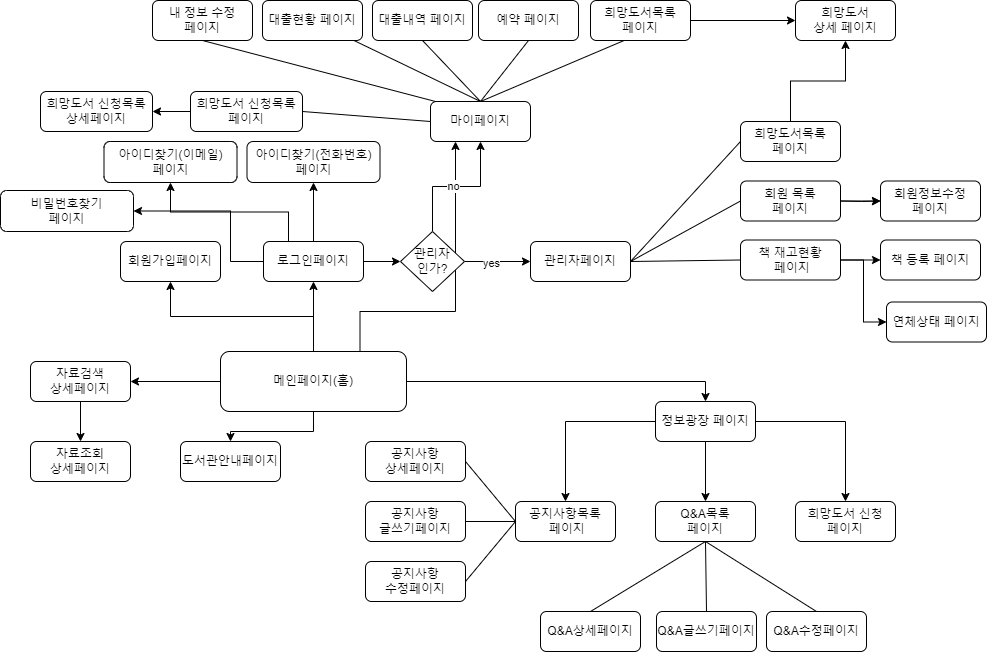

The diagram above was exported from draw.io. Its source (the exported page's mxGraphModel, read from the mxfile embedded in the PNG):
<mxGraphModel dx="1034" dy="1859" grid="1" gridSize="10" guides="1" tooltips="1" connect="1" arrows="1" fold="1" page="1" pageScale="1" pageWidth="827" pageHeight="1169" math="0" shadow="0">
  <root>
    <mxCell id="0" />
    <mxCell id="1" parent="0" />
    <mxCell id="Unt0BpAqnxLBG9hi-jSZ-130" style="edgeStyle=orthogonalEdgeStyle;rounded=0;orthogonalLoop=1;jettySize=auto;html=1;entryX=0.5;entryY=1;entryDx=0;entryDy=0;" parent="1" source="Unt0BpAqnxLBG9hi-jSZ-1" target="Unt0BpAqnxLBG9hi-jSZ-3" edge="1">
      <mxGeometry relative="1" as="geometry" />
    </mxCell>
    <mxCell id="Unt0BpAqnxLBG9hi-jSZ-131" style="edgeStyle=orthogonalEdgeStyle;rounded=0;orthogonalLoop=1;jettySize=auto;html=1;entryX=0.5;entryY=1;entryDx=0;entryDy=0;" parent="1" source="Unt0BpAqnxLBG9hi-jSZ-1" target="Unt0BpAqnxLBG9hi-jSZ-4" edge="1">
      <mxGeometry relative="1" as="geometry" />
    </mxCell>
    <mxCell id="Unt0BpAqnxLBG9hi-jSZ-136" style="edgeStyle=orthogonalEdgeStyle;rounded=0;orthogonalLoop=1;jettySize=auto;html=1;entryX=1;entryY=0.5;entryDx=0;entryDy=0;" parent="1" source="Unt0BpAqnxLBG9hi-jSZ-1" target="Unt0BpAqnxLBG9hi-jSZ-25" edge="1">
      <mxGeometry relative="1" as="geometry" />
    </mxCell>
    <mxCell id="Unt0BpAqnxLBG9hi-jSZ-138" style="edgeStyle=orthogonalEdgeStyle;rounded=0;orthogonalLoop=1;jettySize=auto;html=1;entryX=0.5;entryY=0;entryDx=0;entryDy=0;" parent="1" source="Unt0BpAqnxLBG9hi-jSZ-1" target="Unt0BpAqnxLBG9hi-jSZ-43" edge="1">
      <mxGeometry relative="1" as="geometry" />
    </mxCell>
    <mxCell id="Unt0BpAqnxLBG9hi-jSZ-139" style="edgeStyle=orthogonalEdgeStyle;rounded=0;orthogonalLoop=1;jettySize=auto;html=1;entryX=0.5;entryY=0;entryDx=0;entryDy=0;exitX=1;exitY=0.5;exitDx=0;exitDy=0;" parent="1" source="Unt0BpAqnxLBG9hi-jSZ-1" target="Unt0BpAqnxLBG9hi-jSZ-44" edge="1">
      <mxGeometry relative="1" as="geometry">
        <mxPoint x="390" y="-760" as="sourcePoint" />
      </mxGeometry>
    </mxCell>
    <mxCell id="FfFUScTDarVgMfqGQcvW-7" style="edgeStyle=orthogonalEdgeStyle;rounded=0;orthogonalLoop=1;jettySize=auto;html=1;exitX=0.75;exitY=0;exitDx=0;exitDy=0;entryX=0.25;entryY=1;entryDx=0;entryDy=0;" parent="1" source="Unt0BpAqnxLBG9hi-jSZ-1" target="Unt0BpAqnxLBG9hi-jSZ-70" edge="1">
      <mxGeometry relative="1" as="geometry">
        <Array as="points">
          <mxPoint x="380" y="-750" />
          <mxPoint x="475" y="-750" />
        </Array>
      </mxGeometry>
    </mxCell>
    <mxCell id="Unt0BpAqnxLBG9hi-jSZ-1" value="메인페이지(홈)" style="rounded=1;whiteSpace=wrap;html=1;" parent="1" vertex="1">
      <mxGeometry x="240" y="-710" width="186" height="60" as="geometry" />
    </mxCell>
    <mxCell id="Unt0BpAqnxLBG9hi-jSZ-132" style="edgeStyle=orthogonalEdgeStyle;rounded=0;orthogonalLoop=1;jettySize=auto;html=1;entryX=0.5;entryY=1;entryDx=0;entryDy=0;" parent="1" source="Unt0BpAqnxLBG9hi-jSZ-3" target="Unt0BpAqnxLBG9hi-jSZ-75" edge="1">
      <mxGeometry relative="1" as="geometry" />
    </mxCell>
    <mxCell id="Unt0BpAqnxLBG9hi-jSZ-155" style="edgeStyle=orthogonalEdgeStyle;rounded=0;orthogonalLoop=1;jettySize=auto;html=1;entryX=0;entryY=0.5;entryDx=0;entryDy=0;" parent="1" source="Unt0BpAqnxLBG9hi-jSZ-3" target="Unt0BpAqnxLBG9hi-jSZ-153" edge="1">
      <mxGeometry relative="1" as="geometry" />
    </mxCell>
    <mxCell id="FfFUScTDarVgMfqGQcvW-4" style="edgeStyle=orthogonalEdgeStyle;rounded=0;orthogonalLoop=1;jettySize=auto;html=1;exitX=0.25;exitY=0;exitDx=0;exitDy=0;entryX=0.5;entryY=1;entryDx=0;entryDy=0;" parent="1" source="Unt0BpAqnxLBG9hi-jSZ-3" target="FfFUScTDarVgMfqGQcvW-3" edge="1">
      <mxGeometry relative="1" as="geometry" />
    </mxCell>
    <mxCell id="FfFUScTDarVgMfqGQcvW-6" style="edgeStyle=orthogonalEdgeStyle;rounded=0;orthogonalLoop=1;jettySize=auto;html=1;exitX=0;exitY=0.5;exitDx=0;exitDy=0;entryX=1;entryY=0.5;entryDx=0;entryDy=0;" parent="1" source="Unt0BpAqnxLBG9hi-jSZ-3" target="FfFUScTDarVgMfqGQcvW-5" edge="1">
      <mxGeometry relative="1" as="geometry">
        <Array as="points">
          <mxPoint x="250" y="-800" />
          <mxPoint x="250" y="-851" />
        </Array>
      </mxGeometry>
    </mxCell>
    <mxCell id="Unt0BpAqnxLBG9hi-jSZ-3" value="로그인페이지" style="rounded=1;whiteSpace=wrap;html=1;" parent="1" vertex="1">
      <mxGeometry x="283" y="-820" width="100" height="40" as="geometry" />
    </mxCell>
    <mxCell id="Unt0BpAqnxLBG9hi-jSZ-4" value="회원가입페이지" style="rounded=1;whiteSpace=wrap;html=1;" parent="1" vertex="1">
      <mxGeometry x="140" y="-820" width="100" height="40" as="geometry" />
    </mxCell>
    <mxCell id="RYUEjLc38tzBG5ukOGD8-2" style="edgeStyle=orthogonalEdgeStyle;rounded=0;orthogonalLoop=1;jettySize=auto;html=1;entryX=0.5;entryY=0;entryDx=0;entryDy=0;" parent="1" source="Unt0BpAqnxLBG9hi-jSZ-25" target="RYUEjLc38tzBG5ukOGD8-1" edge="1">
      <mxGeometry relative="1" as="geometry" />
    </mxCell>
    <mxCell id="Unt0BpAqnxLBG9hi-jSZ-25" value="자료검색&lt;br&gt;상세페이지" style="rounded=1;whiteSpace=wrap;html=1;" parent="1" vertex="1">
      <mxGeometry x="50" y="-700" width="100" height="40" as="geometry" />
    </mxCell>
    <mxCell id="Unt0BpAqnxLBG9hi-jSZ-42" value="Q&amp;amp;A목록&lt;br&gt;페이지" style="rounded=1;whiteSpace=wrap;html=1;" parent="1" vertex="1">
      <mxGeometry x="675" y="-560" width="100" height="40" as="geometry" />
    </mxCell>
    <mxCell id="Unt0BpAqnxLBG9hi-jSZ-43" value="도서관안내페이지" style="rounded=1;whiteSpace=wrap;html=1;" parent="1" vertex="1">
      <mxGeometry x="200" y="-620" width="100" height="40" as="geometry" />
    </mxCell>
    <mxCell id="Unt0BpAqnxLBG9hi-jSZ-141" value="" style="edgeStyle=orthogonalEdgeStyle;rounded=0;orthogonalLoop=1;jettySize=auto;html=1;" parent="1" source="Unt0BpAqnxLBG9hi-jSZ-44" target="Unt0BpAqnxLBG9hi-jSZ-42" edge="1">
      <mxGeometry relative="1" as="geometry" />
    </mxCell>
    <mxCell id="Unt0BpAqnxLBG9hi-jSZ-142" style="edgeStyle=orthogonalEdgeStyle;rounded=0;orthogonalLoop=1;jettySize=auto;html=1;entryX=0.5;entryY=0;entryDx=0;entryDy=0;" parent="1" source="Unt0BpAqnxLBG9hi-jSZ-44" target="Unt0BpAqnxLBG9hi-jSZ-126" edge="1">
      <mxGeometry relative="1" as="geometry" />
    </mxCell>
    <mxCell id="Unt0BpAqnxLBG9hi-jSZ-143" style="edgeStyle=orthogonalEdgeStyle;rounded=0;orthogonalLoop=1;jettySize=auto;html=1;entryX=0.5;entryY=0;entryDx=0;entryDy=0;" parent="1" source="Unt0BpAqnxLBG9hi-jSZ-44" target="Unt0BpAqnxLBG9hi-jSZ-127" edge="1">
      <mxGeometry relative="1" as="geometry" />
    </mxCell>
    <mxCell id="Unt0BpAqnxLBG9hi-jSZ-44" value="정보광장 페이지" style="rounded=1;whiteSpace=wrap;html=1;" parent="1" vertex="1">
      <mxGeometry x="675" y="-660" width="100" height="40" as="geometry" />
    </mxCell>
    <mxCell id="Unt0BpAqnxLBG9hi-jSZ-70" value="마이페이지" style="rounded=1;whiteSpace=wrap;html=1;" parent="1" vertex="1">
      <mxGeometry x="450" y="-960" width="100" height="40" as="geometry" />
    </mxCell>
    <mxCell id="Unt0BpAqnxLBG9hi-jSZ-75" value="아이디찾기(전화번호) 페이지" style="rounded=1;whiteSpace=wrap;html=1;" parent="1" vertex="1">
      <mxGeometry x="266.5" y="-920" width="133" height="41" as="geometry" />
    </mxCell>
    <mxCell id="Unt0BpAqnxLBG9hi-jSZ-85" value="관리자페이지" style="rounded=1;whiteSpace=wrap;html=1;" parent="1" vertex="1">
      <mxGeometry x="550" y="-820" width="100" height="40" as="geometry" />
    </mxCell>
    <mxCell id="Unt0BpAqnxLBG9hi-jSZ-119" value="대출내역 페이지" style="rounded=1;whiteSpace=wrap;html=1;" parent="1" vertex="1">
      <mxGeometry x="392" y="-1061" width="100" height="40" as="geometry" />
    </mxCell>
    <mxCell id="Unt0BpAqnxLBG9hi-jSZ-121" value="예약 페이지" style="rounded=1;whiteSpace=wrap;html=1;" parent="1" vertex="1">
      <mxGeometry x="498" y="-1061" width="100" height="40" as="geometry" />
    </mxCell>
    <mxCell id="Unt0BpAqnxLBG9hi-jSZ-123" value="대출현황 페이지" style="rounded=1;whiteSpace=wrap;html=1;" parent="1" vertex="1">
      <mxGeometry x="282" y="-1061" width="100" height="40" as="geometry" />
    </mxCell>
    <mxCell id="RYUEjLc38tzBG5ukOGD8-28" value="" style="edgeStyle=orthogonalEdgeStyle;rounded=0;orthogonalLoop=1;jettySize=auto;html=1;" parent="1" source="Unt0BpAqnxLBG9hi-jSZ-124" target="RYUEjLc38tzBG5ukOGD8-27" edge="1">
      <mxGeometry relative="1" as="geometry" />
    </mxCell>
    <mxCell id="Unt0BpAqnxLBG9hi-jSZ-124" value="회원 목록&lt;br&gt;페이지" style="rounded=1;whiteSpace=wrap;html=1;" parent="1" vertex="1">
      <mxGeometry x="760" y="-880.5" width="100" height="40" as="geometry" />
    </mxCell>
    <mxCell id="Unt0BpAqnxLBG9hi-jSZ-149" value="" style="edgeStyle=orthogonalEdgeStyle;rounded=0;orthogonalLoop=1;jettySize=auto;html=1;" parent="1" source="Unt0BpAqnxLBG9hi-jSZ-125" target="Unt0BpAqnxLBG9hi-jSZ-135" edge="1">
      <mxGeometry relative="1" as="geometry" />
    </mxCell>
    <mxCell id="FfFUScTDarVgMfqGQcvW-2" style="edgeStyle=orthogonalEdgeStyle;rounded=0;orthogonalLoop=1;jettySize=auto;html=1;exitX=1;exitY=0.5;exitDx=0;exitDy=0;entryX=0;entryY=0.5;entryDx=0;entryDy=0;" parent="1" source="Unt0BpAqnxLBG9hi-jSZ-125" target="FfFUScTDarVgMfqGQcvW-1" edge="1">
      <mxGeometry relative="1" as="geometry" />
    </mxCell>
    <mxCell id="Unt0BpAqnxLBG9hi-jSZ-125" value="책 재고현황&lt;br&gt;&amp;nbsp;페이지" style="rounded=1;whiteSpace=wrap;html=1;" parent="1" vertex="1">
      <mxGeometry x="760" y="-821.5" width="100" height="40" as="geometry" />
    </mxCell>
    <mxCell id="Unt0BpAqnxLBG9hi-jSZ-126" value="공지사항목록&lt;br&gt;&amp;nbsp;페이지" style="rounded=1;whiteSpace=wrap;html=1;" parent="1" vertex="1">
      <mxGeometry x="535" y="-560" width="100" height="40" as="geometry" />
    </mxCell>
    <mxCell id="Unt0BpAqnxLBG9hi-jSZ-127" value="희망도서 신청&lt;br&gt;페이지" style="rounded=1;whiteSpace=wrap;html=1;" parent="1" vertex="1">
      <mxGeometry x="815" y="-560" width="100" height="40" as="geometry" />
    </mxCell>
    <mxCell id="Unt0BpAqnxLBG9hi-jSZ-135" value="책 등록 페이지" style="rounded=1;whiteSpace=wrap;html=1;" parent="1" vertex="1">
      <mxGeometry x="900" y="-821.5" width="100" height="40" as="geometry" />
    </mxCell>
    <mxCell id="Unt0BpAqnxLBG9hi-jSZ-146" value="" style="endArrow=none;html=1;rounded=0;entryX=1;entryY=0.5;entryDx=0;entryDy=0;exitX=0;exitY=0.5;exitDx=0;exitDy=0;" parent="1" source="Unt0BpAqnxLBG9hi-jSZ-124" target="Unt0BpAqnxLBG9hi-jSZ-85" edge="1">
      <mxGeometry width="50" height="50" relative="1" as="geometry">
        <mxPoint x="530" y="-850" as="sourcePoint" />
        <mxPoint x="700" y="-970" as="targetPoint" />
      </mxGeometry>
    </mxCell>
    <mxCell id="Unt0BpAqnxLBG9hi-jSZ-147" value="" style="endArrow=none;html=1;rounded=0;entryX=1;entryY=0.5;entryDx=0;entryDy=0;exitX=0;exitY=0.5;exitDx=0;exitDy=0;" parent="1" source="Unt0BpAqnxLBG9hi-jSZ-125" target="Unt0BpAqnxLBG9hi-jSZ-85" edge="1">
      <mxGeometry width="50" height="50" relative="1" as="geometry">
        <mxPoint x="530" y="-850" as="sourcePoint" />
        <mxPoint x="700" y="-970" as="targetPoint" />
      </mxGeometry>
    </mxCell>
    <mxCell id="Unt0BpAqnxLBG9hi-jSZ-150" value="" style="endArrow=none;html=1;rounded=0;entryX=0.5;entryY=0;entryDx=0;entryDy=0;" parent="1" source="Unt0BpAqnxLBG9hi-jSZ-123" target="Unt0BpAqnxLBG9hi-jSZ-70" edge="1">
      <mxGeometry width="50" height="50" relative="1" as="geometry">
        <mxPoint x="465" y="-679" as="sourcePoint" />
        <mxPoint x="515" y="-729" as="targetPoint" />
      </mxGeometry>
    </mxCell>
    <mxCell id="Unt0BpAqnxLBG9hi-jSZ-151" value="" style="endArrow=none;html=1;rounded=0;entryX=0.5;entryY=0;entryDx=0;entryDy=0;exitX=0.5;exitY=1;exitDx=0;exitDy=0;" parent="1" source="Unt0BpAqnxLBG9hi-jSZ-119" target="Unt0BpAqnxLBG9hi-jSZ-70" edge="1">
      <mxGeometry width="50" height="50" relative="1" as="geometry">
        <mxPoint x="477" y="-969" as="sourcePoint" />
        <mxPoint x="515" y="-908" as="targetPoint" />
      </mxGeometry>
    </mxCell>
    <mxCell id="Unt0BpAqnxLBG9hi-jSZ-152" value="" style="endArrow=none;html=1;rounded=0;entryX=0.5;entryY=0;entryDx=0;entryDy=0;exitX=0.5;exitY=1;exitDx=0;exitDy=0;" parent="1" source="Unt0BpAqnxLBG9hi-jSZ-121" target="Unt0BpAqnxLBG9hi-jSZ-70" edge="1">
      <mxGeometry width="50" height="50" relative="1" as="geometry">
        <mxPoint x="487" y="-959" as="sourcePoint" />
        <mxPoint x="525" y="-898" as="targetPoint" />
      </mxGeometry>
    </mxCell>
    <mxCell id="Unt0BpAqnxLBG9hi-jSZ-156" style="edgeStyle=orthogonalEdgeStyle;rounded=0;orthogonalLoop=1;jettySize=auto;html=1;entryX=0.5;entryY=1;entryDx=0;entryDy=0;" parent="1" source="Unt0BpAqnxLBG9hi-jSZ-153" target="Unt0BpAqnxLBG9hi-jSZ-70" edge="1">
      <mxGeometry relative="1" as="geometry" />
    </mxCell>
    <mxCell id="Unt0BpAqnxLBG9hi-jSZ-158" value="no" style="edgeLabel;html=1;align=center;verticalAlign=middle;resizable=0;points=[];" parent="Unt0BpAqnxLBG9hi-jSZ-156" vertex="1" connectable="0">
      <mxGeometry x="-0.0615" y="1" relative="1" as="geometry">
        <mxPoint as="offset" />
      </mxGeometry>
    </mxCell>
    <mxCell id="Unt0BpAqnxLBG9hi-jSZ-157" style="edgeStyle=orthogonalEdgeStyle;rounded=0;orthogonalLoop=1;jettySize=auto;html=1;entryX=0;entryY=0.5;entryDx=0;entryDy=0;exitX=1;exitY=0.5;exitDx=0;exitDy=0;" parent="1" source="Unt0BpAqnxLBG9hi-jSZ-153" target="Unt0BpAqnxLBG9hi-jSZ-85" edge="1">
      <mxGeometry relative="1" as="geometry" />
    </mxCell>
    <mxCell id="Unt0BpAqnxLBG9hi-jSZ-159" value="yes" style="edgeLabel;html=1;align=center;verticalAlign=middle;resizable=0;points=[];" parent="Unt0BpAqnxLBG9hi-jSZ-157" vertex="1" connectable="0">
      <mxGeometry x="-0.1981" y="-1" relative="1" as="geometry">
        <mxPoint as="offset" />
      </mxGeometry>
    </mxCell>
    <mxCell id="Unt0BpAqnxLBG9hi-jSZ-153" value="관리자&lt;br&gt;인가?" style="rhombus;whiteSpace=wrap;html=1;" parent="1" vertex="1">
      <mxGeometry x="420" y="-830" width="64" height="60" as="geometry" />
    </mxCell>
    <mxCell id="RYUEjLc38tzBG5ukOGD8-1" value="자료조회&lt;br&gt;상세페이지" style="rounded=1;whiteSpace=wrap;html=1;" parent="1" vertex="1">
      <mxGeometry x="50" y="-620" width="100" height="40" as="geometry" />
    </mxCell>
    <mxCell id="RYUEjLc38tzBG5ukOGD8-3" value="Q&amp;amp;A상세페이지" style="rounded=1;whiteSpace=wrap;html=1;" parent="1" vertex="1">
      <mxGeometry x="560" y="-450" width="100" height="40" as="geometry" />
    </mxCell>
    <mxCell id="RYUEjLc38tzBG5ukOGD8-5" value="Q&amp;amp;A글쓰기페이지" style="rounded=1;whiteSpace=wrap;html=1;" parent="1" vertex="1">
      <mxGeometry x="676" y="-450" width="100" height="40" as="geometry" />
    </mxCell>
    <mxCell id="RYUEjLc38tzBG5ukOGD8-6" value="Q&amp;amp;A수정페이지" style="rounded=1;whiteSpace=wrap;html=1;" parent="1" vertex="1">
      <mxGeometry x="786" y="-450" width="100" height="40" as="geometry" />
    </mxCell>
    <mxCell id="RYUEjLc38tzBG5ukOGD8-8" value="" style="endArrow=none;html=1;rounded=0;entryX=0.5;entryY=1;entryDx=0;entryDy=0;exitX=0.5;exitY=0;exitDx=0;exitDy=0;" parent="1" source="RYUEjLc38tzBG5ukOGD8-3" target="Unt0BpAqnxLBG9hi-jSZ-42" edge="1">
      <mxGeometry width="50" height="50" relative="1" as="geometry">
        <mxPoint x="655" y="-460" as="sourcePoint" />
        <mxPoint x="705" y="-510" as="targetPoint" />
      </mxGeometry>
    </mxCell>
    <mxCell id="RYUEjLc38tzBG5ukOGD8-9" value="" style="endArrow=none;html=1;rounded=0;exitX=0.5;exitY=0;exitDx=0;exitDy=0;entryX=0.5;entryY=1;entryDx=0;entryDy=0;" parent="1" source="RYUEjLc38tzBG5ukOGD8-5" target="Unt0BpAqnxLBG9hi-jSZ-42" edge="1">
      <mxGeometry width="50" height="50" relative="1" as="geometry">
        <mxPoint x="620" y="-440" as="sourcePoint" />
        <mxPoint x="735" y="-510" as="targetPoint" />
      </mxGeometry>
    </mxCell>
    <mxCell id="RYUEjLc38tzBG5ukOGD8-10" value="" style="endArrow=none;html=1;rounded=0;entryX=0.5;entryY=1;entryDx=0;entryDy=0;exitX=0.5;exitY=0;exitDx=0;exitDy=0;" parent="1" source="RYUEjLc38tzBG5ukOGD8-6" target="Unt0BpAqnxLBG9hi-jSZ-42" edge="1">
      <mxGeometry width="50" height="50" relative="1" as="geometry">
        <mxPoint x="630" y="-430" as="sourcePoint" />
        <mxPoint x="745" y="-500" as="targetPoint" />
      </mxGeometry>
    </mxCell>
    <mxCell id="RYUEjLc38tzBG5ukOGD8-11" value="공지사항&lt;br&gt;상세페이지" style="rounded=1;whiteSpace=wrap;html=1;" parent="1" vertex="1">
      <mxGeometry x="385" y="-620" width="100" height="40" as="geometry" />
    </mxCell>
    <mxCell id="RYUEjLc38tzBG5ukOGD8-12" value="공지사항&lt;br&gt;글쓰기페이지" style="rounded=1;whiteSpace=wrap;html=1;" parent="1" vertex="1">
      <mxGeometry x="385" y="-560" width="100" height="40" as="geometry" />
    </mxCell>
    <mxCell id="RYUEjLc38tzBG5ukOGD8-13" value="공지사항&lt;br&gt;수정페이지" style="rounded=1;whiteSpace=wrap;html=1;" parent="1" vertex="1">
      <mxGeometry x="385" y="-500" width="100" height="40" as="geometry" />
    </mxCell>
    <mxCell id="RYUEjLc38tzBG5ukOGD8-14" value="" style="endArrow=none;html=1;rounded=0;entryX=0;entryY=0.5;entryDx=0;entryDy=0;exitX=1;exitY=0.5;exitDx=0;exitDy=0;" parent="1" source="RYUEjLc38tzBG5ukOGD8-11" target="Unt0BpAqnxLBG9hi-jSZ-126" edge="1">
      <mxGeometry width="50" height="50" relative="1" as="geometry">
        <mxPoint x="620" y="-440" as="sourcePoint" />
        <mxPoint x="735" y="-510" as="targetPoint" />
      </mxGeometry>
    </mxCell>
    <mxCell id="RYUEjLc38tzBG5ukOGD8-15" value="" style="endArrow=none;html=1;rounded=0;entryX=0;entryY=0.5;entryDx=0;entryDy=0;" parent="1" source="RYUEjLc38tzBG5ukOGD8-12" target="Unt0BpAqnxLBG9hi-jSZ-126" edge="1">
      <mxGeometry width="50" height="50" relative="1" as="geometry">
        <mxPoint x="630" y="-430" as="sourcePoint" />
        <mxPoint x="745" y="-500" as="targetPoint" />
      </mxGeometry>
    </mxCell>
    <mxCell id="RYUEjLc38tzBG5ukOGD8-16" value="" style="endArrow=none;html=1;rounded=0;entryX=0;entryY=0.5;entryDx=0;entryDy=0;exitX=1;exitY=0.5;exitDx=0;exitDy=0;" parent="1" source="RYUEjLc38tzBG5ukOGD8-13" target="Unt0BpAqnxLBG9hi-jSZ-126" edge="1">
      <mxGeometry width="50" height="50" relative="1" as="geometry">
        <mxPoint x="640" y="-420" as="sourcePoint" />
        <mxPoint x="755" y="-490" as="targetPoint" />
      </mxGeometry>
    </mxCell>
    <mxCell id="FfFUScTDarVgMfqGQcvW-12" style="edgeStyle=orthogonalEdgeStyle;rounded=0;orthogonalLoop=1;jettySize=auto;html=1;exitX=0.5;exitY=0;exitDx=0;exitDy=0;entryX=0.5;entryY=1;entryDx=0;entryDy=0;" parent="1" source="RYUEjLc38tzBG5ukOGD8-17" target="FfFUScTDarVgMfqGQcvW-10" edge="1">
      <mxGeometry relative="1" as="geometry" />
    </mxCell>
    <mxCell id="RYUEjLc38tzBG5ukOGD8-17" value="희망도서목록&lt;br&gt;페이지" style="rounded=1;whiteSpace=wrap;html=1;" parent="1" vertex="1">
      <mxGeometry x="760" y="-940" width="100" height="40" as="geometry" />
    </mxCell>
    <mxCell id="RYUEjLc38tzBG5ukOGD8-18" value="" style="endArrow=none;html=1;rounded=0;entryX=1;entryY=0.5;entryDx=0;entryDy=0;exitX=0;exitY=0.5;exitDx=0;exitDy=0;" parent="1" source="RYUEjLc38tzBG5ukOGD8-17" target="Unt0BpAqnxLBG9hi-jSZ-85" edge="1">
      <mxGeometry width="50" height="50" relative="1" as="geometry">
        <mxPoint x="520" y="-770" as="sourcePoint" />
        <mxPoint x="570" y="-820" as="targetPoint" />
      </mxGeometry>
    </mxCell>
    <mxCell id="RYUEjLc38tzBG5ukOGD8-19" value="내 정보 수정&lt;br&gt;페이지" style="rounded=1;whiteSpace=wrap;html=1;" parent="1" vertex="1">
      <mxGeometry x="172" y="-1061" width="100" height="40" as="geometry" />
    </mxCell>
    <mxCell id="RYUEjLc38tzBG5ukOGD8-20" value="" style="endArrow=none;html=1;rounded=0;exitX=0.5;exitY=1;exitDx=0;exitDy=0;" parent="1" source="RYUEjLc38tzBG5ukOGD8-19" edge="1">
      <mxGeometry width="50" height="50" relative="1" as="geometry">
        <mxPoint x="520" y="-770" as="sourcePoint" />
        <mxPoint x="455" y="-960" as="targetPoint" />
      </mxGeometry>
    </mxCell>
    <mxCell id="RYUEjLc38tzBG5ukOGD8-25" style="edgeStyle=orthogonalEdgeStyle;rounded=0;orthogonalLoop=1;jettySize=auto;html=1;" parent="1" source="RYUEjLc38tzBG5ukOGD8-22" target="RYUEjLc38tzBG5ukOGD8-24" edge="1">
      <mxGeometry relative="1" as="geometry" />
    </mxCell>
    <mxCell id="RYUEjLc38tzBG5ukOGD8-22" value="희망도서 신청목록&lt;br&gt;페이지" style="rounded=1;whiteSpace=wrap;html=1;" parent="1" vertex="1">
      <mxGeometry x="210" y="-970" width="112" height="40" as="geometry" />
    </mxCell>
    <mxCell id="RYUEjLc38tzBG5ukOGD8-23" value="" style="endArrow=none;html=1;rounded=0;exitX=1;exitY=0.5;exitDx=0;exitDy=0;entryX=0;entryY=0.5;entryDx=0;entryDy=0;" parent="1" source="RYUEjLc38tzBG5ukOGD8-22" edge="1" target="Unt0BpAqnxLBG9hi-jSZ-70">
      <mxGeometry width="50" height="50" relative="1" as="geometry">
        <mxPoint x="520" y="-770" as="sourcePoint" />
        <mxPoint x="400" y="-950" as="targetPoint" />
      </mxGeometry>
    </mxCell>
    <mxCell id="RYUEjLc38tzBG5ukOGD8-24" value="희망도서 신청목록&lt;br&gt;상세페이지" style="rounded=1;whiteSpace=wrap;html=1;" parent="1" vertex="1">
      <mxGeometry x="60" y="-970" width="112" height="40" as="geometry" />
    </mxCell>
    <mxCell id="RYUEjLc38tzBG5ukOGD8-26" value="" style="edgeStyle=orthogonalEdgeStyle;rounded=0;orthogonalLoop=1;jettySize=auto;html=1;" parent="1" target="RYUEjLc38tzBG5ukOGD8-27" edge="1">
      <mxGeometry relative="1" as="geometry">
        <mxPoint x="860" y="-860.5" as="sourcePoint" />
      </mxGeometry>
    </mxCell>
    <mxCell id="RYUEjLc38tzBG5ukOGD8-27" value="회원정보수정&lt;br&gt;페이지" style="rounded=1;whiteSpace=wrap;html=1;" parent="1" vertex="1">
      <mxGeometry x="900" y="-880.5" width="100" height="40" as="geometry" />
    </mxCell>
    <mxCell id="FfFUScTDarVgMfqGQcvW-1" value="연체상태 페이지" style="rounded=1;whiteSpace=wrap;html=1;" parent="1" vertex="1">
      <mxGeometry x="906" y="-759.5" width="100" height="40" as="geometry" />
    </mxCell>
    <mxCell id="FfFUScTDarVgMfqGQcvW-3" value="아이디찾기(이메일)&lt;br&gt;페이지" style="rounded=1;whiteSpace=wrap;html=1;" parent="1" vertex="1">
      <mxGeometry x="123.5" y="-920" width="133" height="41" as="geometry" />
    </mxCell>
    <mxCell id="FfFUScTDarVgMfqGQcvW-5" value="비밀번호찾기&lt;br&gt;페이지" style="rounded=1;whiteSpace=wrap;html=1;" parent="1" vertex="1">
      <mxGeometry x="20" y="-871" width="133" height="41" as="geometry" />
    </mxCell>
    <mxCell id="FfFUScTDarVgMfqGQcvW-11" style="edgeStyle=orthogonalEdgeStyle;rounded=0;orthogonalLoop=1;jettySize=auto;html=1;exitX=1;exitY=0.5;exitDx=0;exitDy=0;entryX=0;entryY=0.5;entryDx=0;entryDy=0;" parent="1" source="FfFUScTDarVgMfqGQcvW-8" target="FfFUScTDarVgMfqGQcvW-10" edge="1">
      <mxGeometry relative="1" as="geometry" />
    </mxCell>
    <mxCell id="FfFUScTDarVgMfqGQcvW-8" value="희망도서목록&lt;br&gt;페이지" style="rounded=1;whiteSpace=wrap;html=1;" parent="1" vertex="1">
      <mxGeometry x="610" y="-1061" width="100" height="40" as="geometry" />
    </mxCell>
    <mxCell id="FfFUScTDarVgMfqGQcvW-9" value="" style="endArrow=none;html=1;rounded=0;exitX=0.5;exitY=0;exitDx=0;exitDy=0;entryX=0.336;entryY=1;entryDx=0;entryDy=0;entryPerimeter=0;" parent="1" source="Unt0BpAqnxLBG9hi-jSZ-70" target="FfFUScTDarVgMfqGQcvW-8" edge="1">
      <mxGeometry width="50" height="50" relative="1" as="geometry">
        <mxPoint x="490" y="-790" as="sourcePoint" />
        <mxPoint x="540" y="-840" as="targetPoint" />
      </mxGeometry>
    </mxCell>
    <mxCell id="FfFUScTDarVgMfqGQcvW-10" value="희망도서&lt;br&gt;상세 페이지" style="rounded=1;whiteSpace=wrap;html=1;" parent="1" vertex="1">
      <mxGeometry x="815" y="-1061" width="100" height="40" as="geometry" />
    </mxCell>
  </root>
</mxGraphModel>